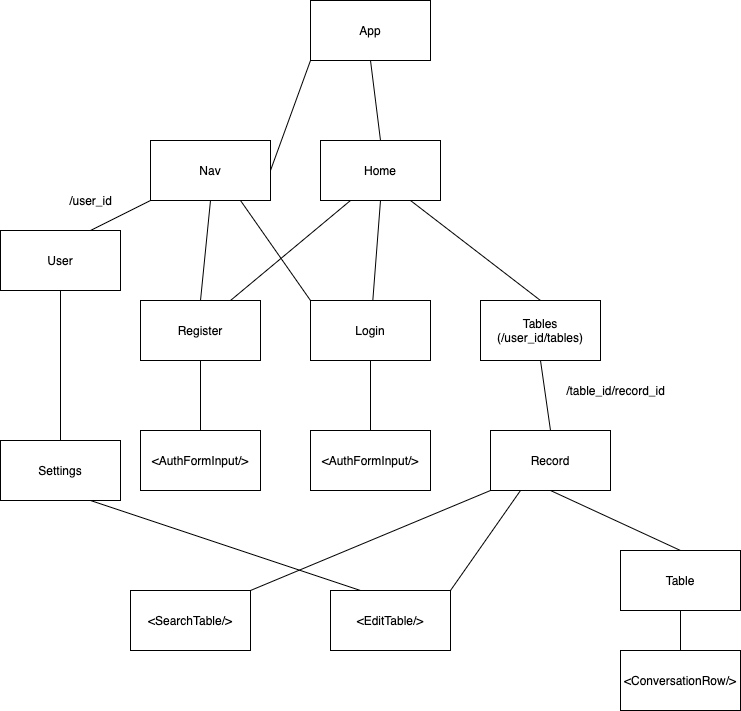

The diagram above was exported from draw.io. Its source (the exported page's mxGraphModel, read from the mxfile embedded in the PNG):
<mxGraphModel dx="1108" dy="628" grid="1" gridSize="10" guides="1" tooltips="1" connect="1" arrows="1" fold="1" page="1" pageScale="1" pageWidth="850" pageHeight="1100" math="0" shadow="0">
  <root>
    <mxCell id="0" />
    <mxCell id="1" parent="0" />
    <mxCell id="TnrhmSyRvBveLZQ3DIB5-1" value="App" style="rounded=0;whiteSpace=wrap;html=1;" vertex="1" parent="1">
      <mxGeometry x="330" y="140" width="120" height="60" as="geometry" />
    </mxCell>
    <mxCell id="TnrhmSyRvBveLZQ3DIB5-2" value="Home" style="rounded=0;whiteSpace=wrap;html=1;" vertex="1" parent="1">
      <mxGeometry x="340" y="280" width="120" height="60" as="geometry" />
    </mxCell>
    <mxCell id="TnrhmSyRvBveLZQ3DIB5-3" value="Login" style="rounded=0;whiteSpace=wrap;html=1;" vertex="1" parent="1">
      <mxGeometry x="330" y="440" width="120" height="60" as="geometry" />
    </mxCell>
    <mxCell id="TnrhmSyRvBveLZQ3DIB5-4" value="Register" style="rounded=0;whiteSpace=wrap;html=1;" vertex="1" parent="1">
      <mxGeometry x="160" y="440" width="120" height="60" as="geometry" />
    </mxCell>
    <mxCell id="TnrhmSyRvBveLZQ3DIB5-5" value="Tables (/user_id/tables)" style="rounded=0;whiteSpace=wrap;html=1;" vertex="1" parent="1">
      <mxGeometry x="500" y="440" width="120" height="60" as="geometry" />
    </mxCell>
    <mxCell id="TnrhmSyRvBveLZQ3DIB5-6" value="Record" style="rounded=0;whiteSpace=wrap;html=1;" vertex="1" parent="1">
      <mxGeometry x="510" y="570" width="120" height="60" as="geometry" />
    </mxCell>
    <mxCell id="TnrhmSyRvBveLZQ3DIB5-8" value="" style="endArrow=none;html=1;rounded=0;exitX=0.5;exitY=1;exitDx=0;exitDy=0;entryX=0.5;entryY=0;entryDx=0;entryDy=0;" edge="1" parent="1" source="TnrhmSyRvBveLZQ3DIB5-1" target="TnrhmSyRvBveLZQ3DIB5-2">
      <mxGeometry width="50" height="50" relative="1" as="geometry">
        <mxPoint x="400" y="330" as="sourcePoint" />
        <mxPoint x="450" y="280" as="targetPoint" />
      </mxGeometry>
    </mxCell>
    <mxCell id="TnrhmSyRvBveLZQ3DIB5-9" value="" style="endArrow=none;html=1;rounded=0;exitX=0.5;exitY=1;exitDx=0;exitDy=0;" edge="1" parent="1" source="TnrhmSyRvBveLZQ3DIB5-2" target="TnrhmSyRvBveLZQ3DIB5-3">
      <mxGeometry width="50" height="50" relative="1" as="geometry">
        <mxPoint x="400" y="330" as="sourcePoint" />
        <mxPoint x="450" y="280" as="targetPoint" />
      </mxGeometry>
    </mxCell>
    <mxCell id="TnrhmSyRvBveLZQ3DIB5-10" value="" style="endArrow=none;html=1;rounded=0;exitX=0.75;exitY=0;exitDx=0;exitDy=0;entryX=0.25;entryY=1;entryDx=0;entryDy=0;" edge="1" parent="1" source="TnrhmSyRvBveLZQ3DIB5-4" target="TnrhmSyRvBveLZQ3DIB5-2">
      <mxGeometry width="50" height="50" relative="1" as="geometry">
        <mxPoint x="400" y="330" as="sourcePoint" />
        <mxPoint x="450" y="280" as="targetPoint" />
      </mxGeometry>
    </mxCell>
    <mxCell id="TnrhmSyRvBveLZQ3DIB5-11" value="" style="endArrow=none;html=1;rounded=0;exitX=0.75;exitY=1;exitDx=0;exitDy=0;entryX=0.5;entryY=0;entryDx=0;entryDy=0;" edge="1" parent="1" source="TnrhmSyRvBveLZQ3DIB5-2" target="TnrhmSyRvBveLZQ3DIB5-5">
      <mxGeometry width="50" height="50" relative="1" as="geometry">
        <mxPoint x="400" y="330" as="sourcePoint" />
        <mxPoint x="530" y="430" as="targetPoint" />
      </mxGeometry>
    </mxCell>
    <mxCell id="TnrhmSyRvBveLZQ3DIB5-12" value="" style="endArrow=none;html=1;rounded=0;entryX=0.5;entryY=1;entryDx=0;entryDy=0;exitX=0.5;exitY=0;exitDx=0;exitDy=0;" edge="1" parent="1" source="TnrhmSyRvBveLZQ3DIB5-6" target="TnrhmSyRvBveLZQ3DIB5-5">
      <mxGeometry width="50" height="50" relative="1" as="geometry">
        <mxPoint x="400" y="480" as="sourcePoint" />
        <mxPoint x="450" y="430" as="targetPoint" />
      </mxGeometry>
    </mxCell>
    <mxCell id="TnrhmSyRvBveLZQ3DIB5-13" value="Nav" style="rounded=0;whiteSpace=wrap;html=1;" vertex="1" parent="1">
      <mxGeometry x="170" y="280" width="120" height="60" as="geometry" />
    </mxCell>
    <mxCell id="TnrhmSyRvBveLZQ3DIB5-14" value="" style="endArrow=none;html=1;rounded=0;entryX=0.5;entryY=1;entryDx=0;entryDy=0;exitX=0.5;exitY=0;exitDx=0;exitDy=0;" edge="1" parent="1" source="TnrhmSyRvBveLZQ3DIB5-4" target="TnrhmSyRvBveLZQ3DIB5-13">
      <mxGeometry width="50" height="50" relative="1" as="geometry">
        <mxPoint x="390" y="460" as="sourcePoint" />
        <mxPoint x="440" y="410" as="targetPoint" />
      </mxGeometry>
    </mxCell>
    <mxCell id="TnrhmSyRvBveLZQ3DIB5-15" value="" style="endArrow=none;html=1;rounded=0;entryX=1;entryY=0.5;entryDx=0;entryDy=0;exitX=0;exitY=1;exitDx=0;exitDy=0;" edge="1" parent="1" source="TnrhmSyRvBveLZQ3DIB5-1" target="TnrhmSyRvBveLZQ3DIB5-13">
      <mxGeometry width="50" height="50" relative="1" as="geometry">
        <mxPoint x="390" y="460" as="sourcePoint" />
        <mxPoint x="440" y="410" as="targetPoint" />
      </mxGeometry>
    </mxCell>
    <mxCell id="TnrhmSyRvBveLZQ3DIB5-16" value="" style="endArrow=none;html=1;rounded=0;exitX=0.75;exitY=1;exitDx=0;exitDy=0;entryX=0;entryY=0;entryDx=0;entryDy=0;" edge="1" parent="1" source="TnrhmSyRvBveLZQ3DIB5-13" target="TnrhmSyRvBveLZQ3DIB5-3">
      <mxGeometry width="50" height="50" relative="1" as="geometry">
        <mxPoint x="390" y="460" as="sourcePoint" />
        <mxPoint x="440" y="410" as="targetPoint" />
      </mxGeometry>
    </mxCell>
    <mxCell id="TnrhmSyRvBveLZQ3DIB5-17" value="User" style="rounded=0;whiteSpace=wrap;html=1;" vertex="1" parent="1">
      <mxGeometry x="20" y="370" width="120" height="60" as="geometry" />
    </mxCell>
    <mxCell id="TnrhmSyRvBveLZQ3DIB5-18" value="" style="endArrow=none;html=1;rounded=0;exitX=0.75;exitY=0;exitDx=0;exitDy=0;entryX=0;entryY=1;entryDx=0;entryDy=0;" edge="1" parent="1" source="TnrhmSyRvBveLZQ3DIB5-17" target="TnrhmSyRvBveLZQ3DIB5-13">
      <mxGeometry width="50" height="50" relative="1" as="geometry">
        <mxPoint x="390" y="460" as="sourcePoint" />
        <mxPoint x="440" y="410" as="targetPoint" />
      </mxGeometry>
    </mxCell>
    <mxCell id="TnrhmSyRvBveLZQ3DIB5-19" value="/user_id" style="text;html=1;align=center;verticalAlign=middle;resizable=0;points=[];autosize=1;strokeColor=none;fillColor=none;" vertex="1" parent="1">
      <mxGeometry x="80" y="330" width="60" height="20" as="geometry" />
    </mxCell>
    <mxCell id="TnrhmSyRvBveLZQ3DIB5-20" value="Settings" style="rounded=0;whiteSpace=wrap;html=1;" vertex="1" parent="1">
      <mxGeometry x="20" y="580" width="120" height="60" as="geometry" />
    </mxCell>
    <mxCell id="TnrhmSyRvBveLZQ3DIB5-21" value="" style="endArrow=none;html=1;rounded=0;entryX=0.5;entryY=1;entryDx=0;entryDy=0;exitX=0.5;exitY=0;exitDx=0;exitDy=0;" edge="1" parent="1" source="TnrhmSyRvBveLZQ3DIB5-20" target="TnrhmSyRvBveLZQ3DIB5-17">
      <mxGeometry width="50" height="50" relative="1" as="geometry">
        <mxPoint x="390" y="460" as="sourcePoint" />
        <mxPoint x="440" y="410" as="targetPoint" />
      </mxGeometry>
    </mxCell>
    <mxCell id="TnrhmSyRvBveLZQ3DIB5-22" value="&amp;lt;AuthFormInput/&amp;gt;" style="rounded=0;whiteSpace=wrap;html=1;" vertex="1" parent="1">
      <mxGeometry x="330" y="570" width="120" height="60" as="geometry" />
    </mxCell>
    <mxCell id="TnrhmSyRvBveLZQ3DIB5-23" value="" style="endArrow=none;html=1;rounded=0;exitX=0.5;exitY=0;exitDx=0;exitDy=0;entryX=0.5;entryY=1;entryDx=0;entryDy=0;" edge="1" parent="1" source="TnrhmSyRvBveLZQ3DIB5-22" target="TnrhmSyRvBveLZQ3DIB5-3">
      <mxGeometry width="50" height="50" relative="1" as="geometry">
        <mxPoint x="390" y="460" as="sourcePoint" />
        <mxPoint x="440" y="410" as="targetPoint" />
      </mxGeometry>
    </mxCell>
    <mxCell id="TnrhmSyRvBveLZQ3DIB5-24" value="&amp;lt;AuthFormInput/&amp;gt;" style="rounded=0;whiteSpace=wrap;html=1;" vertex="1" parent="1">
      <mxGeometry x="160" y="570" width="120" height="60" as="geometry" />
    </mxCell>
    <mxCell id="TnrhmSyRvBveLZQ3DIB5-25" value="" style="endArrow=none;html=1;rounded=0;exitX=0.5;exitY=1;exitDx=0;exitDy=0;entryX=0.5;entryY=0;entryDx=0;entryDy=0;" edge="1" parent="1" source="TnrhmSyRvBveLZQ3DIB5-4" target="TnrhmSyRvBveLZQ3DIB5-24">
      <mxGeometry width="50" height="50" relative="1" as="geometry">
        <mxPoint x="390" y="460" as="sourcePoint" />
        <mxPoint x="440" y="410" as="targetPoint" />
      </mxGeometry>
    </mxCell>
    <mxCell id="TnrhmSyRvBveLZQ3DIB5-26" value="/table_id/record_id" style="text;html=1;align=center;verticalAlign=middle;resizable=0;points=[];autosize=1;strokeColor=none;fillColor=none;" vertex="1" parent="1">
      <mxGeometry x="580" y="520" width="110" height="20" as="geometry" />
    </mxCell>
    <mxCell id="TnrhmSyRvBveLZQ3DIB5-27" value="Table" style="rounded=0;whiteSpace=wrap;html=1;" vertex="1" parent="1">
      <mxGeometry x="640" y="690" width="120" height="60" as="geometry" />
    </mxCell>
    <mxCell id="TnrhmSyRvBveLZQ3DIB5-28" value="" style="endArrow=none;html=1;rounded=0;exitX=0.5;exitY=1;exitDx=0;exitDy=0;entryX=0.5;entryY=0;entryDx=0;entryDy=0;" edge="1" parent="1" source="TnrhmSyRvBveLZQ3DIB5-6" target="TnrhmSyRvBveLZQ3DIB5-27">
      <mxGeometry width="50" height="50" relative="1" as="geometry">
        <mxPoint x="390" y="460" as="sourcePoint" />
        <mxPoint x="440" y="410" as="targetPoint" />
      </mxGeometry>
    </mxCell>
    <mxCell id="TnrhmSyRvBveLZQ3DIB5-29" value="&amp;lt;ConversationRow/&amp;gt;" style="rounded=0;whiteSpace=wrap;html=1;" vertex="1" parent="1">
      <mxGeometry x="640" y="790" width="120" height="60" as="geometry" />
    </mxCell>
    <mxCell id="TnrhmSyRvBveLZQ3DIB5-30" value="" style="endArrow=none;html=1;rounded=0;exitX=0.5;exitY=1;exitDx=0;exitDy=0;entryX=0.5;entryY=0;entryDx=0;entryDy=0;" edge="1" parent="1" source="TnrhmSyRvBveLZQ3DIB5-27" target="TnrhmSyRvBveLZQ3DIB5-29">
      <mxGeometry width="50" height="50" relative="1" as="geometry">
        <mxPoint x="390" y="520" as="sourcePoint" />
        <mxPoint x="440" y="470" as="targetPoint" />
      </mxGeometry>
    </mxCell>
    <mxCell id="TnrhmSyRvBveLZQ3DIB5-31" value="&amp;lt;EditTable/&amp;gt;" style="rounded=0;whiteSpace=wrap;html=1;" vertex="1" parent="1">
      <mxGeometry x="350" y="730" width="120" height="60" as="geometry" />
    </mxCell>
    <mxCell id="TnrhmSyRvBveLZQ3DIB5-32" value="&amp;lt;SearchTable/&amp;gt;" style="rounded=0;whiteSpace=wrap;html=1;" vertex="1" parent="1">
      <mxGeometry x="150" y="730" width="120" height="60" as="geometry" />
    </mxCell>
    <mxCell id="TnrhmSyRvBveLZQ3DIB5-33" value="" style="endArrow=none;html=1;rounded=0;entryX=0.25;entryY=1;entryDx=0;entryDy=0;exitX=1;exitY=0;exitDx=0;exitDy=0;" edge="1" parent="1" source="TnrhmSyRvBveLZQ3DIB5-31" target="TnrhmSyRvBveLZQ3DIB5-6">
      <mxGeometry width="50" height="50" relative="1" as="geometry">
        <mxPoint x="390" y="520" as="sourcePoint" />
        <mxPoint x="440" y="470" as="targetPoint" />
      </mxGeometry>
    </mxCell>
    <mxCell id="TnrhmSyRvBveLZQ3DIB5-34" value="" style="endArrow=none;html=1;rounded=0;entryX=0;entryY=1;entryDx=0;entryDy=0;exitX=1;exitY=0;exitDx=0;exitDy=0;" edge="1" parent="1" source="TnrhmSyRvBveLZQ3DIB5-32" target="TnrhmSyRvBveLZQ3DIB5-6">
      <mxGeometry width="50" height="50" relative="1" as="geometry">
        <mxPoint x="390" y="520" as="sourcePoint" />
        <mxPoint x="440" y="470" as="targetPoint" />
      </mxGeometry>
    </mxCell>
    <mxCell id="TnrhmSyRvBveLZQ3DIB5-35" value="" style="endArrow=none;html=1;rounded=0;exitX=0.75;exitY=1;exitDx=0;exitDy=0;entryX=0.25;entryY=0;entryDx=0;entryDy=0;" edge="1" parent="1" source="TnrhmSyRvBveLZQ3DIB5-20" target="TnrhmSyRvBveLZQ3DIB5-31">
      <mxGeometry width="50" height="50" relative="1" as="geometry">
        <mxPoint x="390" y="520" as="sourcePoint" />
        <mxPoint x="440" y="470" as="targetPoint" />
      </mxGeometry>
    </mxCell>
  </root>
</mxGraphModel>